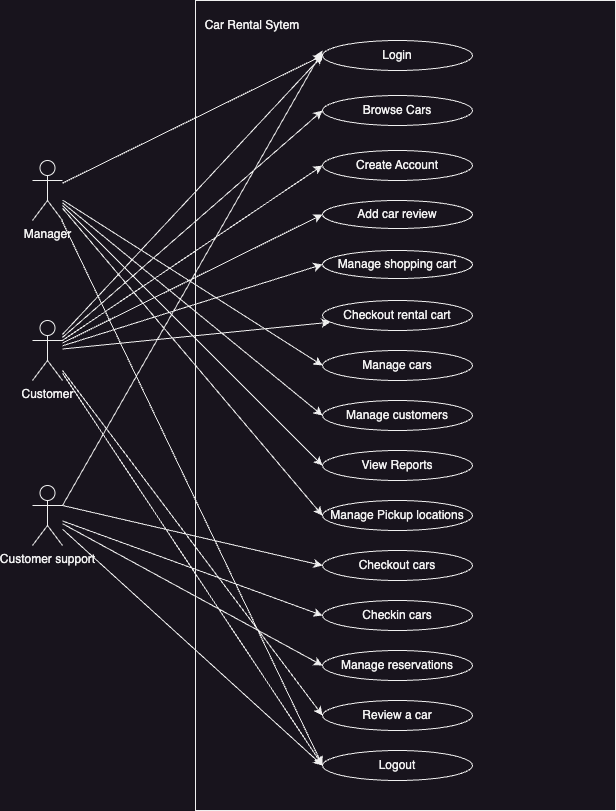

The diagram above was exported from draw.io. Its source (the exported page's mxGraphModel, read from the mxfile embedded in the PNG):
<mxGraphModel dx="1026" dy="693" grid="1" gridSize="10" guides="1" tooltips="1" connect="1" arrows="1" fold="1" page="1" pageScale="1" pageWidth="850" pageHeight="1100" math="0" shadow="0">
  <root>
    <mxCell id="0" />
    <mxCell id="1" parent="0" />
    <mxCell id="Oq8rGJd1a041N_3swL0g-24" value="" style="rounded=0;whiteSpace=wrap;html=1;" vertex="1" parent="1">
      <mxGeometry x="203" y="40" width="420" height="810" as="geometry" />
    </mxCell>
    <mxCell id="Oq8rGJd1a041N_3swL0g-1" value="Login" style="ellipse;whiteSpace=wrap;html=1;" vertex="1" parent="1">
      <mxGeometry x="330" y="80" width="150" height="30" as="geometry" />
    </mxCell>
    <mxCell id="Oq8rGJd1a041N_3swL0g-28" style="rounded=0;orthogonalLoop=1;jettySize=auto;html=1;entryX=0;entryY=0.5;entryDx=0;entryDy=0;" edge="1" parent="1" source="Oq8rGJd1a041N_3swL0g-2" target="Oq8rGJd1a041N_3swL0g-1">
      <mxGeometry relative="1" as="geometry" />
    </mxCell>
    <mxCell id="Oq8rGJd1a041N_3swL0g-29" style="rounded=0;orthogonalLoop=1;jettySize=auto;html=1;entryX=0;entryY=0.5;entryDx=0;entryDy=0;" edge="1" parent="1" source="Oq8rGJd1a041N_3swL0g-2" target="Oq8rGJd1a041N_3swL0g-7">
      <mxGeometry relative="1" as="geometry" />
    </mxCell>
    <mxCell id="Oq8rGJd1a041N_3swL0g-30" style="rounded=0;orthogonalLoop=1;jettySize=auto;html=1;entryX=0;entryY=0.5;entryDx=0;entryDy=0;" edge="1" parent="1" source="Oq8rGJd1a041N_3swL0g-2" target="Oq8rGJd1a041N_3swL0g-8">
      <mxGeometry relative="1" as="geometry" />
    </mxCell>
    <mxCell id="Oq8rGJd1a041N_3swL0g-31" style="rounded=0;orthogonalLoop=1;jettySize=auto;html=1;entryX=0;entryY=0.5;entryDx=0;entryDy=0;" edge="1" parent="1" source="Oq8rGJd1a041N_3swL0g-2" target="Oq8rGJd1a041N_3swL0g-9">
      <mxGeometry relative="1" as="geometry" />
    </mxCell>
    <mxCell id="Oq8rGJd1a041N_3swL0g-32" style="rounded=0;orthogonalLoop=1;jettySize=auto;html=1;entryX=0;entryY=0.5;entryDx=0;entryDy=0;" edge="1" parent="1" source="Oq8rGJd1a041N_3swL0g-2" target="Oq8rGJd1a041N_3swL0g-10">
      <mxGeometry relative="1" as="geometry" />
    </mxCell>
    <mxCell id="Oq8rGJd1a041N_3swL0g-33" style="rounded=0;orthogonalLoop=1;jettySize=auto;html=1;entryX=0;entryY=0.5;entryDx=0;entryDy=0;" edge="1" parent="1" source="Oq8rGJd1a041N_3swL0g-2" target="Oq8rGJd1a041N_3swL0g-15">
      <mxGeometry relative="1" as="geometry" />
    </mxCell>
    <mxCell id="Oq8rGJd1a041N_3swL0g-2" value="Manager" style="shape=umlActor;verticalLabelPosition=bottom;verticalAlign=top;html=1;outlineConnect=0;" vertex="1" parent="1">
      <mxGeometry x="40" y="200" width="30" height="60" as="geometry" />
    </mxCell>
    <mxCell id="Oq8rGJd1a041N_3swL0g-3" value="Browse Cars" style="ellipse;whiteSpace=wrap;html=1;" vertex="1" parent="1">
      <mxGeometry x="330" y="135" width="150" height="30" as="geometry" />
    </mxCell>
    <mxCell id="Oq8rGJd1a041N_3swL0g-4" value="Create Account" style="ellipse;whiteSpace=wrap;html=1;" vertex="1" parent="1">
      <mxGeometry x="330" y="190" width="150" height="30" as="geometry" />
    </mxCell>
    <mxCell id="Oq8rGJd1a041N_3swL0g-5" value="Add car review" style="ellipse;whiteSpace=wrap;html=1;" vertex="1" parent="1">
      <mxGeometry x="330" y="240" width="150" height="28" as="geometry" />
    </mxCell>
    <mxCell id="Oq8rGJd1a041N_3swL0g-6" value="Checkout rental cart" style="ellipse;whiteSpace=wrap;html=1;" vertex="1" parent="1">
      <mxGeometry x="330" y="340" width="150" height="30" as="geometry" />
    </mxCell>
    <mxCell id="Oq8rGJd1a041N_3swL0g-7" value="Manage cars" style="ellipse;whiteSpace=wrap;html=1;" vertex="1" parent="1">
      <mxGeometry x="330" y="390" width="150" height="30" as="geometry" />
    </mxCell>
    <mxCell id="Oq8rGJd1a041N_3swL0g-8" value="Manage customers" style="ellipse;whiteSpace=wrap;html=1;" vertex="1" parent="1">
      <mxGeometry x="330" y="440" width="150" height="30" as="geometry" />
    </mxCell>
    <mxCell id="Oq8rGJd1a041N_3swL0g-9" value="View Reports" style="ellipse;whiteSpace=wrap;html=1;" vertex="1" parent="1">
      <mxGeometry x="330" y="490" width="150" height="30" as="geometry" />
    </mxCell>
    <mxCell id="Oq8rGJd1a041N_3swL0g-10" value="Manage Pickup locations" style="ellipse;whiteSpace=wrap;html=1;" vertex="1" parent="1">
      <mxGeometry x="330" y="540" width="150" height="30" as="geometry" />
    </mxCell>
    <mxCell id="Oq8rGJd1a041N_3swL0g-11" value="Checkin cars" style="ellipse;whiteSpace=wrap;html=1;" vertex="1" parent="1">
      <mxGeometry x="330" y="640" width="150" height="30" as="geometry" />
    </mxCell>
    <mxCell id="Oq8rGJd1a041N_3swL0g-15" value="Logout" style="ellipse;whiteSpace=wrap;html=1;" vertex="1" parent="1">
      <mxGeometry x="330" y="790" width="150" height="30" as="geometry" />
    </mxCell>
    <mxCell id="Oq8rGJd1a041N_3swL0g-16" value="Review a car" style="ellipse;whiteSpace=wrap;html=1;" vertex="1" parent="1">
      <mxGeometry x="330" y="740" width="150" height="30" as="geometry" />
    </mxCell>
    <mxCell id="Oq8rGJd1a041N_3swL0g-17" value="Manage reservations" style="ellipse;whiteSpace=wrap;html=1;" vertex="1" parent="1">
      <mxGeometry x="330" y="690" width="150" height="30" as="geometry" />
    </mxCell>
    <mxCell id="Oq8rGJd1a041N_3swL0g-18" value="Manage shopping cart" style="ellipse;whiteSpace=wrap;html=1;" vertex="1" parent="1">
      <mxGeometry x="330" y="290" width="150" height="28" as="geometry" />
    </mxCell>
    <mxCell id="Oq8rGJd1a041N_3swL0g-19" value="Checkout cars" style="ellipse;whiteSpace=wrap;html=1;" vertex="1" parent="1">
      <mxGeometry x="330" y="590" width="150" height="30" as="geometry" />
    </mxCell>
    <mxCell id="Oq8rGJd1a041N_3swL0g-34" style="rounded=0;orthogonalLoop=1;jettySize=auto;html=1;entryX=0;entryY=0.5;entryDx=0;entryDy=0;" edge="1" parent="1" source="Oq8rGJd1a041N_3swL0g-21" target="Oq8rGJd1a041N_3swL0g-3">
      <mxGeometry relative="1" as="geometry" />
    </mxCell>
    <mxCell id="Oq8rGJd1a041N_3swL0g-35" style="rounded=0;orthogonalLoop=1;jettySize=auto;html=1;entryX=0;entryY=0.5;entryDx=0;entryDy=0;" edge="1" parent="1" source="Oq8rGJd1a041N_3swL0g-21" target="Oq8rGJd1a041N_3swL0g-4">
      <mxGeometry relative="1" as="geometry" />
    </mxCell>
    <mxCell id="Oq8rGJd1a041N_3swL0g-36" style="rounded=0;orthogonalLoop=1;jettySize=auto;html=1;entryX=0;entryY=0.5;entryDx=0;entryDy=0;" edge="1" parent="1" source="Oq8rGJd1a041N_3swL0g-21" target="Oq8rGJd1a041N_3swL0g-5">
      <mxGeometry relative="1" as="geometry" />
    </mxCell>
    <mxCell id="Oq8rGJd1a041N_3swL0g-37" style="rounded=0;orthogonalLoop=1;jettySize=auto;html=1;entryX=0;entryY=0.5;entryDx=0;entryDy=0;" edge="1" parent="1" source="Oq8rGJd1a041N_3swL0g-21" target="Oq8rGJd1a041N_3swL0g-18">
      <mxGeometry relative="1" as="geometry" />
    </mxCell>
    <mxCell id="Oq8rGJd1a041N_3swL0g-38" style="rounded=0;orthogonalLoop=1;jettySize=auto;html=1;" edge="1" parent="1" source="Oq8rGJd1a041N_3swL0g-21" target="Oq8rGJd1a041N_3swL0g-6">
      <mxGeometry relative="1" as="geometry" />
    </mxCell>
    <mxCell id="Oq8rGJd1a041N_3swL0g-39" style="rounded=0;orthogonalLoop=1;jettySize=auto;html=1;entryX=0;entryY=0.5;entryDx=0;entryDy=0;" edge="1" parent="1" source="Oq8rGJd1a041N_3swL0g-21" target="Oq8rGJd1a041N_3swL0g-16">
      <mxGeometry relative="1" as="geometry" />
    </mxCell>
    <mxCell id="Oq8rGJd1a041N_3swL0g-40" style="rounded=0;orthogonalLoop=1;jettySize=auto;html=1;entryX=0;entryY=0.5;entryDx=0;entryDy=0;" edge="1" parent="1" source="Oq8rGJd1a041N_3swL0g-21" target="Oq8rGJd1a041N_3swL0g-15">
      <mxGeometry relative="1" as="geometry" />
    </mxCell>
    <mxCell id="Oq8rGJd1a041N_3swL0g-42" style="rounded=0;orthogonalLoop=1;jettySize=auto;html=1;entryX=0;entryY=0.5;entryDx=0;entryDy=0;" edge="1" parent="1" source="Oq8rGJd1a041N_3swL0g-21" target="Oq8rGJd1a041N_3swL0g-1">
      <mxGeometry relative="1" as="geometry" />
    </mxCell>
    <mxCell id="Oq8rGJd1a041N_3swL0g-21" value="Customer" style="shape=umlActor;verticalLabelPosition=bottom;verticalAlign=top;html=1;outlineConnect=0;" vertex="1" parent="1">
      <mxGeometry x="40" y="360" width="30" height="60" as="geometry" />
    </mxCell>
    <mxCell id="Oq8rGJd1a041N_3swL0g-43" style="rounded=0;orthogonalLoop=1;jettySize=auto;html=1;exitX=1;exitY=0.3333333333333333;exitDx=0;exitDy=0;exitPerimeter=0;" edge="1" parent="1" source="Oq8rGJd1a041N_3swL0g-22">
      <mxGeometry relative="1" as="geometry">
        <mxPoint x="330" y="90" as="targetPoint" />
      </mxGeometry>
    </mxCell>
    <mxCell id="Oq8rGJd1a041N_3swL0g-44" style="rounded=0;orthogonalLoop=1;jettySize=auto;html=1;exitX=1;exitY=0.3333333333333333;exitDx=0;exitDy=0;exitPerimeter=0;entryX=0;entryY=0.5;entryDx=0;entryDy=0;" edge="1" parent="1" source="Oq8rGJd1a041N_3swL0g-22" target="Oq8rGJd1a041N_3swL0g-19">
      <mxGeometry relative="1" as="geometry" />
    </mxCell>
    <mxCell id="Oq8rGJd1a041N_3swL0g-45" style="rounded=0;orthogonalLoop=1;jettySize=auto;html=1;entryX=0;entryY=0.5;entryDx=0;entryDy=0;" edge="1" parent="1" source="Oq8rGJd1a041N_3swL0g-22" target="Oq8rGJd1a041N_3swL0g-11">
      <mxGeometry relative="1" as="geometry" />
    </mxCell>
    <mxCell id="Oq8rGJd1a041N_3swL0g-46" style="rounded=0;orthogonalLoop=1;jettySize=auto;html=1;entryX=0;entryY=0.5;entryDx=0;entryDy=0;" edge="1" parent="1" source="Oq8rGJd1a041N_3swL0g-22" target="Oq8rGJd1a041N_3swL0g-17">
      <mxGeometry relative="1" as="geometry" />
    </mxCell>
    <mxCell id="Oq8rGJd1a041N_3swL0g-47" style="rounded=0;orthogonalLoop=1;jettySize=auto;html=1;entryX=0;entryY=0.5;entryDx=0;entryDy=0;" edge="1" parent="1" source="Oq8rGJd1a041N_3swL0g-22" target="Oq8rGJd1a041N_3swL0g-15">
      <mxGeometry relative="1" as="geometry" />
    </mxCell>
    <mxCell id="Oq8rGJd1a041N_3swL0g-22" value="Customer support" style="shape=umlActor;verticalLabelPosition=bottom;verticalAlign=top;html=1;outlineConnect=0;" vertex="1" parent="1">
      <mxGeometry x="40" y="525" width="30" height="60" as="geometry" />
    </mxCell>
    <mxCell id="Oq8rGJd1a041N_3swL0g-25" value="Car Rental Sytem" style="text;html=1;strokeColor=none;fillColor=none;align=center;verticalAlign=middle;whiteSpace=wrap;rounded=0;" vertex="1" parent="1">
      <mxGeometry x="210" y="50" width="100" height="30" as="geometry" />
    </mxCell>
  </root>
</mxGraphModel>